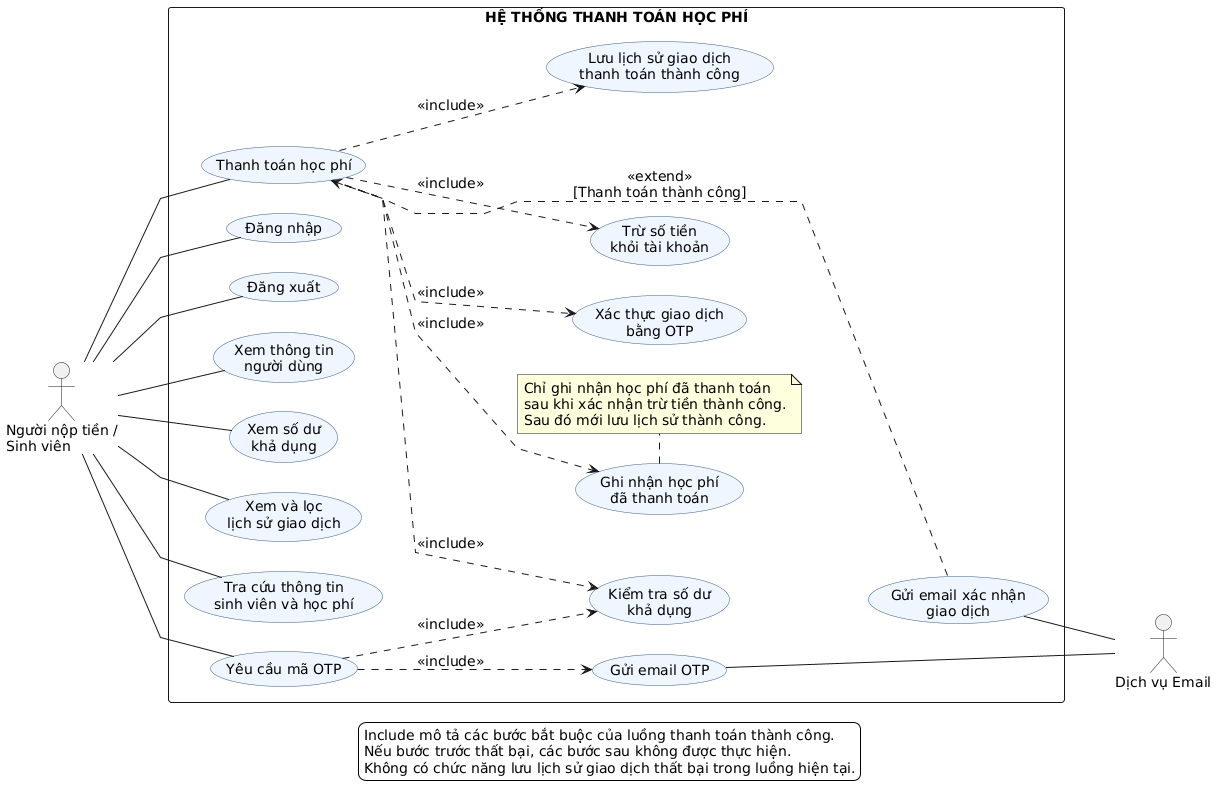

The diagram above was rendered by PlantUML. Its source (embedded in the PNG):
@startuml
left to right direction
skinparam backgroundColor white
skinparam shadowing false
skinparam linetype polyline
skinparam defaultFontName SansSerif
skinparam defaultFontSize 14
skinparam packageStyle rectangle
skinparam nodesep 30
skinparam ranksep 65
skinparam usecase {
  BackgroundColor #F0F6FF
  BorderColor #355B85
}
actor "Người nộp tiền /\nSinh viên" as Payer
rectangle "HỆ THỐNG THANH TOÁN HỌC PHÍ" {
  usecase "Đăng nhập" as Login
  usecase "Đăng xuất" as Logout
  usecase "Xem thông tin\nngười dùng" as Profile
  usecase "Xem số dư\nkhả dụng" as ViewBalance
  usecase "Xem và lọc\nlịch sử giao dịch" as History
  usecase "Tra cứu thông tin\nsinh viên và học phí" as Lookup
  usecase "Yêu cầu mã OTP" as RequestOTP
  usecase "Thanh toán học phí" as Pay
  usecase "Kiểm tra số dư\nkhả dụng" as CheckBalance
  usecase "Gửi email OTP" as SendOTP
  usecase "Xác thực giao dịch\nbằng OTP" as VerifyOTP
  usecase "Trừ số tiền\nkhỏi tài khoản" as Deduct
  usecase "Ghi nhận học phí\nđã thanh toán" as UpdateTuition
  usecase "Lưu lịch sử giao dịch\nthanh toán thành công" as SaveHistory
  usecase "Gửi email xác nhận\ngiao dịch" as SendConfirmation

  RequestOTP ..> CheckBalance : <<include>>
  RequestOTP ..> SendOTP : <<include>>
  Pay ..> VerifyOTP : <<include>>
  Pay ..> CheckBalance : <<include>>
  Pay ..> Deduct : <<include>>
  Pay ..> UpdateTuition : <<include>>
  Pay ..> SaveHistory : <<include>>
  SendConfirmation .[norank].> Pay : <<extend>>\n[Thanh toán thành công]
  Pay -[hidden]right-> SendConfirmation
  SendOTP -[hidden]down-> SendConfirmation

  note bottom of UpdateTuition
    Chỉ ghi nhận học phí đã thanh toán
    sau khi xác nhận trừ tiền thành công.
    Sau đó mới lưu lịch sử thành công.
  end note

  legend bottom
    Include mô tả các bước bắt buộc của luồng thanh toán thành công.
    Nếu bước trước thất bại, các bước sau không được thực hiện.
    Không có chức năng lưu lịch sử giao dịch thất bại trong luồng hiện tại.
  endlegend

  ' PaymentService.requestOtp calls getBalance and compares against tuition amount.
  ' UpdateTuition is Tuition.status -> PAID, not an update to PaymentTransaction.
  ' PaymentTransactionService creates a new PAID record only after tuition completion.
  ' Include denotes required successful-flow behavior, not unconditional success.
}
actor "Dịch vụ Email" as Email

Payer -- Login
Payer -- Logout
Payer -- Profile
Payer -- ViewBalance
Payer -- History
Payer -- Lookup
Payer -- RequestOTP
Payer -- Pay
SendOTP -- Email
SendConfirmation -- Email
@enduml